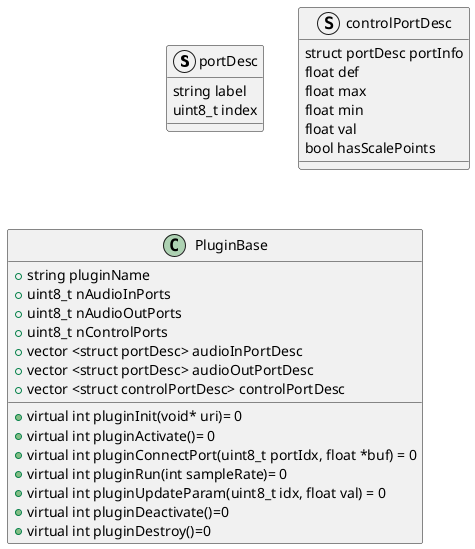

The diagram above was rendered by PlantUML. Its source (embedded in the PNG):
@startuml
struct portDesc{
      string label
      uint8_t index
}

struct controlPortDesc {
      struct portDesc portInfo
      float def
      float max
      float min
      float val
      bool hasScalePoints
}

class PluginBase{
        +string pluginName
        +uint8_t nAudioInPorts
        +uint8_t nAudioOutPorts
        +uint8_t nControlPorts
      +vector <struct portDesc> audioInPortDesc
        +vector <struct portDesc> audioOutPortDesc
        +vector <struct controlPortDesc> controlPortDesc
        +virtual int pluginInit(void* uri)= 0
        +virtual int pluginActivate()= 0
      +virtual int pluginConnectPort(uint8_t portIdx, float *buf) = 0
        +virtual int pluginRun(int sampleRate)= 0
      +virtual int pluginUpdateParam(uint8_t idx, float val) = 0
      +virtual int pluginDeactivate()=0
      +virtual int pluginDestroy()=0
}
@enduml